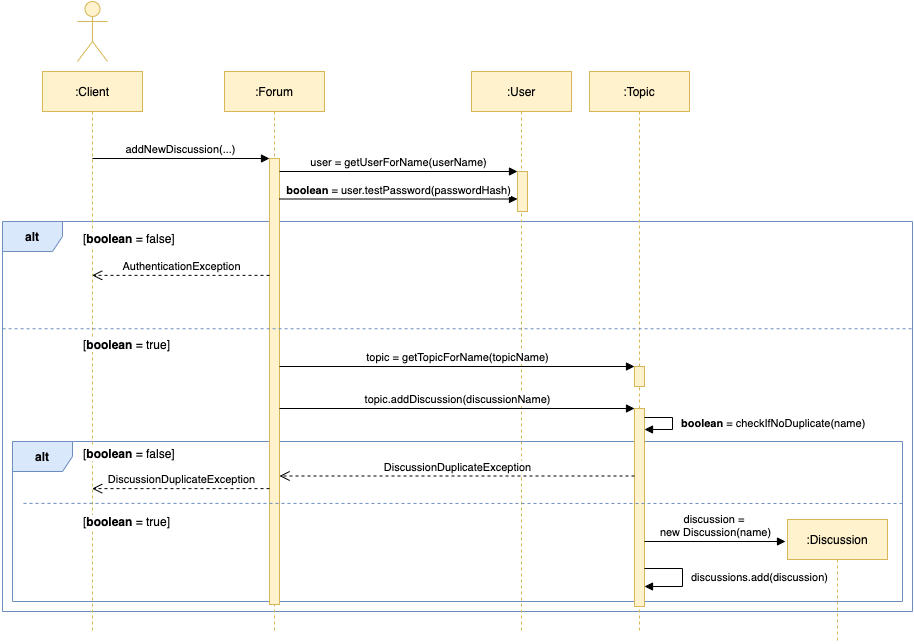

The diagram above was exported from draw.io. Its source (the exported page's mxGraphModel, read from the mxfile embedded in the PNG):
<mxGraphModel dx="1063" dy="515" grid="1" gridSize="10" guides="1" tooltips="1" connect="1" arrows="1" fold="1" page="1" pageScale="1" pageWidth="827" pageHeight="1169" math="0" shadow="0">
  <root>
    <mxCell id="0" />
    <mxCell id="1" parent="0" />
    <mxCell id="eDaoiGAxYKLtqqkKEudi-18" value="&lt;b&gt;alt&lt;/b&gt;" style="shape=umlFrame;whiteSpace=wrap;html=1;fillColor=#dae8fc;strokeColor=#6c8ebf;" vertex="1" parent="1">
      <mxGeometry x="70" y="230" width="910" height="390" as="geometry" />
    </mxCell>
    <mxCell id="eDaoiGAxYKLtqqkKEudi-36" value="&lt;b&gt;alt&lt;/b&gt;" style="shape=umlFrame;whiteSpace=wrap;html=1;fillColor=#dae8fc;strokeColor=#6c8ebf;" vertex="1" parent="1">
      <mxGeometry x="80" y="450" width="890" height="160" as="geometry" />
    </mxCell>
    <mxCell id="eDaoiGAxYKLtqqkKEudi-1" value=":Forum" style="shape=umlLifeline;perimeter=lifelinePerimeter;whiteSpace=wrap;html=1;container=1;collapsible=0;recursiveResize=0;outlineConnect=0;fillColor=#fff2cc;strokeColor=#d6b656;" vertex="1" parent="1">
      <mxGeometry x="292" y="80" width="100" height="560" as="geometry" />
    </mxCell>
    <mxCell id="eDaoiGAxYKLtqqkKEudi-4" value="" style="html=1;points=[];perimeter=orthogonalPerimeter;fillColor=#fff2cc;strokeColor=#d6b656;" vertex="1" parent="eDaoiGAxYKLtqqkKEudi-1">
      <mxGeometry x="45" y="87" width="10" height="446" as="geometry" />
    </mxCell>
    <mxCell id="eDaoiGAxYKLtqqkKEudi-2" value=":Client" style="shape=umlLifeline;perimeter=lifelinePerimeter;whiteSpace=wrap;html=1;container=1;collapsible=0;recursiveResize=0;outlineConnect=0;fillColor=#fff2cc;strokeColor=#d6b656;" vertex="1" parent="1">
      <mxGeometry x="110" y="80" width="100" height="560" as="geometry" />
    </mxCell>
    <mxCell id="eDaoiGAxYKLtqqkKEudi-12" value=":User" style="shape=umlLifeline;perimeter=lifelinePerimeter;whiteSpace=wrap;html=1;container=1;collapsible=0;recursiveResize=0;outlineConnect=0;fillColor=#fff2cc;strokeColor=#d6b656;" vertex="1" parent="1">
      <mxGeometry x="539" y="80" width="100" height="560" as="geometry" />
    </mxCell>
    <mxCell id="eDaoiGAxYKLtqqkKEudi-14" value="" style="html=1;points=[];perimeter=orthogonalPerimeter;fillColor=#fff2cc;strokeColor=#d6b656;" vertex="1" parent="eDaoiGAxYKLtqqkKEudi-12">
      <mxGeometry x="46" y="100" width="10" height="40" as="geometry" />
    </mxCell>
    <mxCell id="eDaoiGAxYKLtqqkKEudi-26" value=":Topic" style="shape=umlLifeline;perimeter=lifelinePerimeter;whiteSpace=wrap;html=1;container=1;collapsible=0;recursiveResize=0;outlineConnect=0;fillColor=#fff2cc;strokeColor=#d6b656;" vertex="1" parent="1">
      <mxGeometry x="657" y="80" width="100" height="560" as="geometry" />
    </mxCell>
    <mxCell id="eDaoiGAxYKLtqqkKEudi-27" value="" style="html=1;points=[];perimeter=orthogonalPerimeter;fillColor=#fff2cc;strokeColor=#d6b656;" vertex="1" parent="eDaoiGAxYKLtqqkKEudi-26">
      <mxGeometry x="45" y="295" width="10" height="20" as="geometry" />
    </mxCell>
    <mxCell id="eDaoiGAxYKLtqqkKEudi-30" value="" style="html=1;points=[];perimeter=orthogonalPerimeter;fillColor=#fff2cc;strokeColor=#d6b656;" vertex="1" parent="eDaoiGAxYKLtqqkKEudi-26">
      <mxGeometry x="45" y="337" width="10" height="198" as="geometry" />
    </mxCell>
    <mxCell id="eDaoiGAxYKLtqqkKEudi-35" value="&lt;b&gt;boolean&lt;/b&gt; = checkIfNoDuplicate(name)" style="edgeStyle=orthogonalEdgeStyle;html=1;align=left;spacingLeft=2;endArrow=block;rounded=0;" edge="1" parent="eDaoiGAxYKLtqqkKEudi-26">
      <mxGeometry y="5" relative="1" as="geometry">
        <mxPoint x="55" y="346.0000000000001" as="sourcePoint" />
        <Array as="points">
          <mxPoint x="83" y="346" />
          <mxPoint x="83" y="358" />
        </Array>
        <mxPoint x="55" y="358.0000000000001" as="targetPoint" />
        <mxPoint as="offset" />
      </mxGeometry>
    </mxCell>
    <mxCell id="eDaoiGAxYKLtqqkKEudi-51" value="discussions.add(discussion)" style="edgeStyle=orthogonalEdgeStyle;html=1;align=left;spacingLeft=2;endArrow=block;rounded=0;" edge="1" parent="eDaoiGAxYKLtqqkKEudi-26">
      <mxGeometry y="5" relative="1" as="geometry">
        <mxPoint x="55" y="497" as="sourcePoint" />
        <Array as="points">
          <mxPoint x="93" y="497" />
          <mxPoint x="93" y="515" />
        </Array>
        <mxPoint x="55" y="515" as="targetPoint" />
        <mxPoint as="offset" />
      </mxGeometry>
    </mxCell>
    <mxCell id="eDaoiGAxYKLtqqkKEudi-3" value="" style="shape=umlActor;verticalLabelPosition=bottom;labelBackgroundColor=#ffffff;verticalAlign=top;html=1;fillColor=#fff2cc;strokeColor=#d6b656;" vertex="1" parent="1">
      <mxGeometry x="145" y="10" width="30" height="60" as="geometry" />
    </mxCell>
    <mxCell id="eDaoiGAxYKLtqqkKEudi-5" value="addNewDiscussion(...)" style="html=1;verticalAlign=bottom;endArrow=block;entryX=0;entryY=0;" edge="1" target="eDaoiGAxYKLtqqkKEudi-4" parent="1">
      <mxGeometry relative="1" as="geometry">
        <mxPoint x="159.92857142857144" y="167" as="sourcePoint" />
      </mxGeometry>
    </mxCell>
    <mxCell id="eDaoiGAxYKLtqqkKEudi-6" value="AuthenticationException" style="html=1;verticalAlign=bottom;endArrow=open;dashed=1;endSize=8;exitX=0;exitY=0.95;" edge="1" parent="1">
      <mxGeometry relative="1" as="geometry">
        <mxPoint x="159.66666666666652" y="283.85" as="targetPoint" />
        <mxPoint x="337" y="283.85" as="sourcePoint" />
      </mxGeometry>
    </mxCell>
    <mxCell id="eDaoiGAxYKLtqqkKEudi-15" value="user = getUserForName(userName)" style="html=1;verticalAlign=bottom;endArrow=block;entryX=0;entryY=0;" edge="1" target="eDaoiGAxYKLtqqkKEudi-14" parent="1" source="eDaoiGAxYKLtqqkKEudi-4">
      <mxGeometry relative="1" as="geometry">
        <mxPoint x="460" y="180" as="sourcePoint" />
      </mxGeometry>
    </mxCell>
    <mxCell id="eDaoiGAxYKLtqqkKEudi-17" value="&lt;b&gt;boolean&lt;/b&gt; = user.testPassword(passwordHash)" style="html=1;verticalAlign=bottom;endArrow=block;" edge="1" parent="1">
      <mxGeometry relative="1" as="geometry">
        <mxPoint x="347" y="207.5" as="sourcePoint" />
        <mxPoint x="585" y="207.5" as="targetPoint" />
      </mxGeometry>
    </mxCell>
    <mxCell id="eDaoiGAxYKLtqqkKEudi-19" value="[&lt;b&gt;boolean&lt;/b&gt; = false]" style="text;html=1;align=left;verticalAlign=middle;resizable=0;points=[];autosize=1;labelBackgroundColor=#ffffff;" vertex="1" parent="1">
      <mxGeometry x="149" y="237" width="110" height="20" as="geometry" />
    </mxCell>
    <mxCell id="eDaoiGAxYKLtqqkKEudi-22" value="" style="html=1;verticalAlign=bottom;endArrow=none;dashed=1;endSize=8;endFill=0;exitX=0.999;exitY=0.275;exitDx=0;exitDy=0;exitPerimeter=0;entryX=-0.001;entryY=0.275;entryDx=0;entryDy=0;entryPerimeter=0;fillColor=#dae8fc;strokeColor=#6c8ebf;" edge="1" parent="1" source="eDaoiGAxYKLtqqkKEudi-18" target="eDaoiGAxYKLtqqkKEudi-18">
      <mxGeometry relative="1" as="geometry">
        <mxPoint x="127.36000000000013" y="333.3599999999999" as="sourcePoint" />
        <mxPoint x="1009.1199999999999" y="331.56000000000006" as="targetPoint" />
      </mxGeometry>
    </mxCell>
    <mxCell id="eDaoiGAxYKLtqqkKEudi-23" value="[&lt;b&gt;boolean&lt;/b&gt;&amp;nbsp;= true]" style="text;html=1;align=left;verticalAlign=middle;resizable=0;points=[];autosize=1;labelBackgroundColor=#ffffff;" vertex="1" parent="1">
      <mxGeometry x="149" y="343" width="100" height="20" as="geometry" />
    </mxCell>
    <mxCell id="eDaoiGAxYKLtqqkKEudi-28" value="topic = getTopicForName(topicName)" style="html=1;verticalAlign=bottom;endArrow=block;" edge="1" parent="1" target="eDaoiGAxYKLtqqkKEudi-27">
      <mxGeometry relative="1" as="geometry">
        <mxPoint x="347" y="375.0000000000001" as="sourcePoint" />
        <mxPoint x="595" y="215" as="targetPoint" />
      </mxGeometry>
    </mxCell>
    <mxCell id="eDaoiGAxYKLtqqkKEudi-29" value=":Discussion" style="shape=umlLifeline;perimeter=lifelinePerimeter;whiteSpace=wrap;html=1;container=1;collapsible=0;recursiveResize=0;outlineConnect=0;fillColor=#fff2cc;strokeColor=#d6b656;" vertex="1" parent="1">
      <mxGeometry x="855" y="528" width="100" height="123" as="geometry" />
    </mxCell>
    <mxCell id="eDaoiGAxYKLtqqkKEudi-31" value="topic.addDiscussion(discussionName)" style="html=1;verticalAlign=bottom;endArrow=block;" edge="1" parent="1" target="eDaoiGAxYKLtqqkKEudi-30">
      <mxGeometry relative="1" as="geometry">
        <mxPoint x="347" y="417" as="sourcePoint" />
        <mxPoint x="731" y="397" as="targetPoint" />
      </mxGeometry>
    </mxCell>
    <mxCell id="eDaoiGAxYKLtqqkKEudi-39" value="[&lt;b&gt;boolean&lt;/b&gt; = false]" style="text;html=1;align=left;verticalAlign=middle;resizable=0;points=[];autosize=1;labelBackgroundColor=#ffffff;" vertex="1" parent="1">
      <mxGeometry x="149.00000000000009" y="452" width="110" height="20" as="geometry" />
    </mxCell>
    <mxCell id="eDaoiGAxYKLtqqkKEudi-40" value="DiscussionDuplicateException" style="html=1;verticalAlign=bottom;endArrow=open;dashed=1;endSize=8;" edge="1" parent="1">
      <mxGeometry relative="1" as="geometry">
        <mxPoint x="347" y="484.5" as="targetPoint" />
        <mxPoint x="702" y="484.5" as="sourcePoint" />
      </mxGeometry>
    </mxCell>
    <mxCell id="eDaoiGAxYKLtqqkKEudi-41" value="" style="html=1;verticalAlign=bottom;endArrow=none;dashed=1;endSize=8;endFill=0;entryX=-0.002;entryY=0.499;entryDx=0;entryDy=0;entryPerimeter=0;fillColor=#dae8fc;strokeColor=#6c8ebf;" edge="1" parent="1">
      <mxGeometry relative="1" as="geometry">
        <mxPoint x="970" y="512" as="sourcePoint" />
        <mxPoint x="88.42000000000007" y="511.8700000000001" as="targetPoint" />
      </mxGeometry>
    </mxCell>
    <mxCell id="eDaoiGAxYKLtqqkKEudi-42" value="[&lt;b&gt;boolean&lt;/b&gt;&amp;nbsp;= true]" style="text;html=1;align=left;verticalAlign=middle;resizable=0;points=[];autosize=1;labelBackgroundColor=#ffffff;" vertex="1" parent="1">
      <mxGeometry x="148.99999999999997" y="520" width="100" height="20" as="geometry" />
    </mxCell>
    <mxCell id="eDaoiGAxYKLtqqkKEudi-48" value="discussion = &lt;br&gt;new Discussion(name)" style="html=1;verticalAlign=bottom;endArrow=block;" edge="1" parent="1">
      <mxGeometry width="80" relative="1" as="geometry">
        <mxPoint x="712" y="549.99" as="sourcePoint" />
        <mxPoint x="853" y="550" as="targetPoint" />
      </mxGeometry>
    </mxCell>
    <mxCell id="eDaoiGAxYKLtqqkKEudi-52" value="DiscussionDuplicateException" style="html=1;verticalAlign=bottom;endArrow=open;dashed=1;endSize=8;exitX=0;exitY=0.711;exitDx=0;exitDy=0;exitPerimeter=0;" edge="1" parent="1">
      <mxGeometry relative="1" as="geometry">
        <mxPoint x="159.66666666666652" y="497.106" as="targetPoint" />
        <mxPoint x="337" y="497.106" as="sourcePoint" />
      </mxGeometry>
    </mxCell>
  </root>
</mxGraphModel>